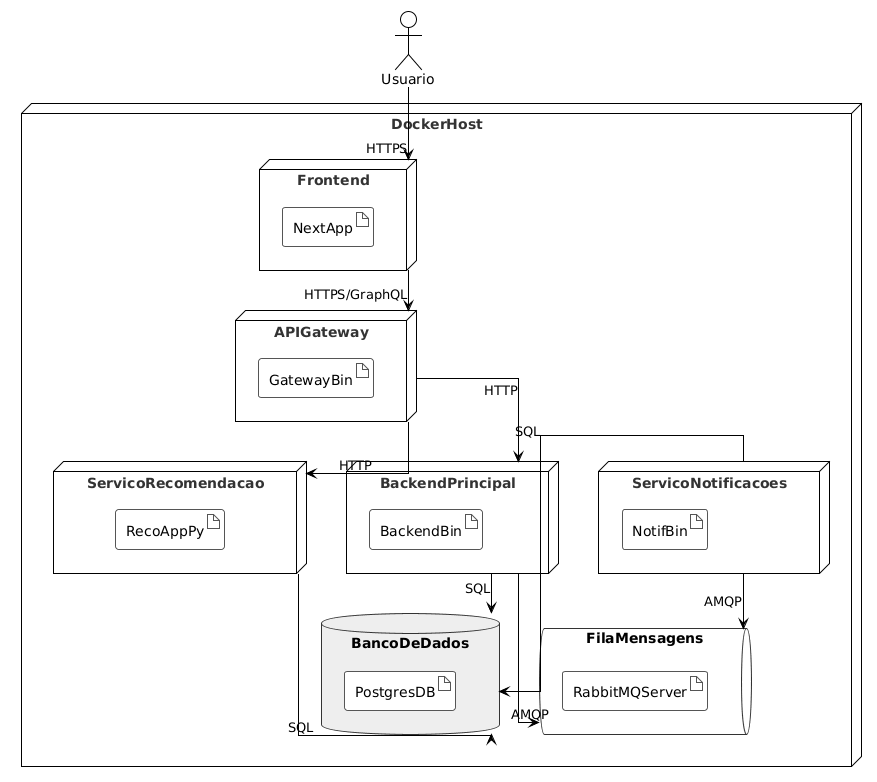

The diagram above was rendered by PlantUML. Its source (embedded in the PNG):
@startuml
!theme plain
skinparam linetype ortho
skinparam shadowing false
skinparam node {
    FontColor #333
}
skinparam database {
    BorderColor #333
    BackgroundColor #EEE
}
skinparam queue {
    BorderColor #333
    BackgroundColor #F8F8F8
}
skinparam artifact {
    BackgroundColor #FFF
    BorderColor #555
}


actor Usuario

node DockerHost {

    node Frontend {
        artifact NextApp
    }
    
    node APIGateway {
        artifact GatewayBin
    }

    node BackendPrincipal {
        artifact BackendBin
    }

    node ServicoRecomendacao {
        artifact RecoAppPy
    }

    node ServicoNotificacoes {
        artifact NotifBin
    }

    database BancoDeDados {
        artifact PostgresDB
    }
    
    queue FilaMensagens {
        artifact RabbitMQServer
    }
}

Usuario --> Frontend : HTTPS

Frontend --> APIGateway : HTTPS/GraphQL

APIGateway --> BackendPrincipal : HTTP
APIGateway --> ServicoRecomendacao : HTTP

BackendPrincipal --> BancoDeDados : SQL
BackendPrincipal --> FilaMensagens : AMQP

ServicoNotificacoes --> FilaMensagens : AMQP
ServicoNotificacoes --> BancoDeDados : SQL

ServicoRecomendacao --> BancoDeDados : SQL
@enduml